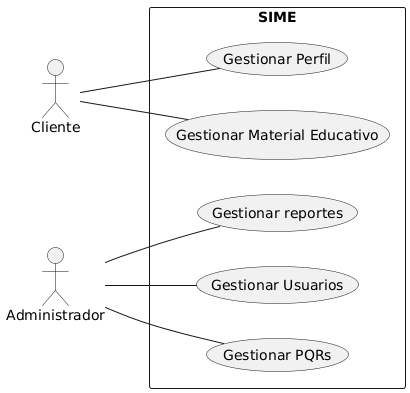

The diagram above was rendered by PlantUML. Its source (embedded in the PNG):
@startuml
left to right direction
actor Cliente
actor Administrador

rectangle "SIME" {
  (Gestionar Perfil) as GestionarPerfil
  (Gestionar Material Educativo) as MaterialEducativo
  (Gestionar PQRs) as Pqrs
  (Gestionar Usuarios) as Usuarios
  (Gestionar reportes) as Rerportes
}

Cliente -- GestionarPerfil
Cliente -- MaterialEducativo

Administrador -- Pqrs
Administrador -- Usuarios
Administrador -- Rerportes
@enduml